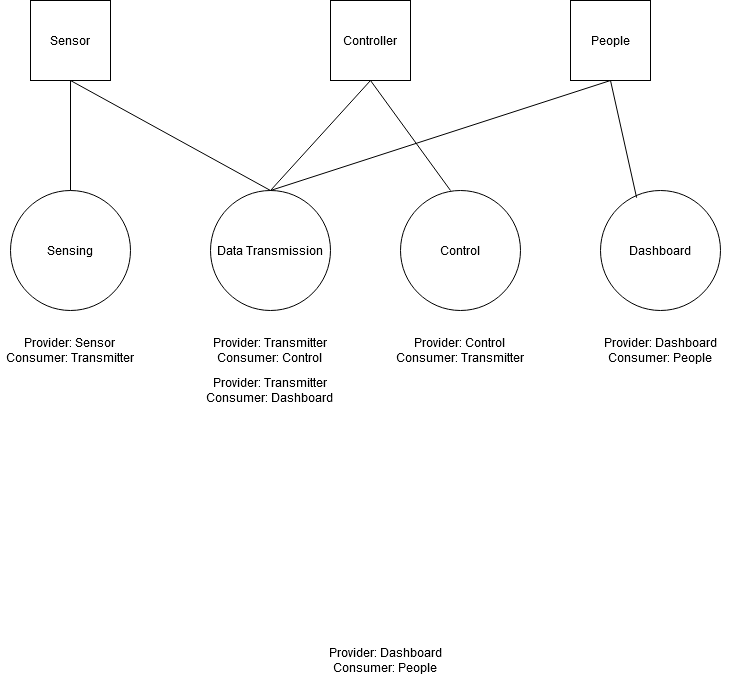

The diagram above was exported from draw.io. Its source (the exported page's mxGraphModel, read from the mxfile embedded in the PNG):
<mxGraphModel dx="1422" dy="763" grid="1" gridSize="10" guides="1" tooltips="1" connect="1" arrows="1" fold="1" page="1" pageScale="1" pageWidth="1169" pageHeight="827" math="0" shadow="0">
  <root>
    <mxCell id="0" />
    <mxCell id="1" parent="0" />
    <mxCell id="fRcJdvx2MowhdmB-VPdh-1" value="Sensing" style="ellipse;whiteSpace=wrap;html=1;aspect=fixed;" vertex="1" parent="1">
      <mxGeometry x="240" y="310" width="120" height="120" as="geometry" />
    </mxCell>
    <mxCell id="fRcJdvx2MowhdmB-VPdh-2" value="Control" style="ellipse;whiteSpace=wrap;html=1;aspect=fixed;" vertex="1" parent="1">
      <mxGeometry x="630" y="310" width="120" height="120" as="geometry" />
    </mxCell>
    <mxCell id="fRcJdvx2MowhdmB-VPdh-3" value="Dashboard" style="ellipse;whiteSpace=wrap;html=1;aspect=fixed;" vertex="1" parent="1">
      <mxGeometry x="830" y="310" width="120" height="120" as="geometry" />
    </mxCell>
    <mxCell id="fRcJdvx2MowhdmB-VPdh-4" value="Data Transmission" style="ellipse;whiteSpace=wrap;html=1;aspect=fixed;" vertex="1" parent="1">
      <mxGeometry x="440" y="310" width="120" height="120" as="geometry" />
    </mxCell>
    <mxCell id="fRcJdvx2MowhdmB-VPdh-5" value="&lt;div&gt;Provider: Sensor&lt;/div&gt;&lt;div&gt;Consumer: Transmitter&lt;br&gt;&lt;/div&gt;" style="text;html=1;strokeColor=none;fillColor=none;align=center;verticalAlign=middle;whiteSpace=wrap;rounded=0;" vertex="1" parent="1">
      <mxGeometry x="230" y="460" width="140" height="20" as="geometry" />
    </mxCell>
    <mxCell id="fRcJdvx2MowhdmB-VPdh-8" value="&lt;div&gt;Provider: Transmitter&lt;/div&gt;&lt;div&gt;Consumer: Control&lt;br&gt;&lt;/div&gt;" style="text;html=1;strokeColor=none;fillColor=none;align=center;verticalAlign=middle;whiteSpace=wrap;rounded=0;" vertex="1" parent="1">
      <mxGeometry x="435" y="460" width="130" height="20" as="geometry" />
    </mxCell>
    <mxCell id="fRcJdvx2MowhdmB-VPdh-12" value="&lt;div&gt;Provider: Control&lt;/div&gt;&lt;div&gt;Consumer: Transmitter&lt;br&gt;&lt;/div&gt;" style="text;html=1;strokeColor=none;fillColor=none;align=center;verticalAlign=middle;whiteSpace=wrap;rounded=0;" vertex="1" parent="1">
      <mxGeometry x="615" y="460" width="150" height="20" as="geometry" />
    </mxCell>
    <mxCell id="fRcJdvx2MowhdmB-VPdh-15" value="&lt;div&gt;Provider: Dashboard&lt;/div&gt;&lt;div&gt;Consumer: People&lt;br&gt;&lt;/div&gt;" style="text;html=1;strokeColor=none;fillColor=none;align=center;verticalAlign=middle;whiteSpace=wrap;rounded=0;" vertex="1" parent="1">
      <mxGeometry x="540" y="770" width="150" height="20" as="geometry" />
    </mxCell>
    <mxCell id="fRcJdvx2MowhdmB-VPdh-16" value="&lt;div&gt;Provider: Dashboard&lt;/div&gt;&lt;div&gt;Consumer: People&lt;br&gt;&lt;/div&gt;" style="text;html=1;strokeColor=none;fillColor=none;align=center;verticalAlign=middle;whiteSpace=wrap;rounded=0;" vertex="1" parent="1">
      <mxGeometry x="815" y="460" width="150" height="20" as="geometry" />
    </mxCell>
    <mxCell id="fRcJdvx2MowhdmB-VPdh-17" value="Controller" style="whiteSpace=wrap;html=1;aspect=fixed;" vertex="1" parent="1">
      <mxGeometry x="560" y="120" width="80" height="80" as="geometry" />
    </mxCell>
    <mxCell id="fRcJdvx2MowhdmB-VPdh-18" value="Sensor" style="whiteSpace=wrap;html=1;aspect=fixed;" vertex="1" parent="1">
      <mxGeometry x="260" y="120" width="80" height="80" as="geometry" />
    </mxCell>
    <mxCell id="fRcJdvx2MowhdmB-VPdh-20" value="People" style="whiteSpace=wrap;html=1;aspect=fixed;" vertex="1" parent="1">
      <mxGeometry x="800" y="120" width="80" height="80" as="geometry" />
    </mxCell>
    <mxCell id="fRcJdvx2MowhdmB-VPdh-23" value="" style="endArrow=none;html=1;entryX=0.5;entryY=1;entryDx=0;entryDy=0;exitX=0.5;exitY=0;exitDx=0;exitDy=0;" edge="1" parent="1" source="fRcJdvx2MowhdmB-VPdh-4" target="fRcJdvx2MowhdmB-VPdh-18">
      <mxGeometry width="50" height="50" relative="1" as="geometry">
        <mxPoint x="780" y="410" as="sourcePoint" />
        <mxPoint x="830" y="360" as="targetPoint" />
      </mxGeometry>
    </mxCell>
    <mxCell id="fRcJdvx2MowhdmB-VPdh-24" value="" style="endArrow=none;html=1;entryX=0.5;entryY=1;entryDx=0;entryDy=0;exitX=0.5;exitY=0;exitDx=0;exitDy=0;" edge="1" parent="1" source="fRcJdvx2MowhdmB-VPdh-1" target="fRcJdvx2MowhdmB-VPdh-18">
      <mxGeometry width="50" height="50" relative="1" as="geometry">
        <mxPoint x="780" y="410" as="sourcePoint" />
        <mxPoint x="830" y="360" as="targetPoint" />
      </mxGeometry>
    </mxCell>
    <mxCell id="fRcJdvx2MowhdmB-VPdh-25" value="" style="endArrow=none;html=1;entryX=0.5;entryY=1;entryDx=0;entryDy=0;exitX=0.5;exitY=0;exitDx=0;exitDy=0;" edge="1" parent="1" source="fRcJdvx2MowhdmB-VPdh-4" target="fRcJdvx2MowhdmB-VPdh-17">
      <mxGeometry width="50" height="50" relative="1" as="geometry">
        <mxPoint x="780" y="410" as="sourcePoint" />
        <mxPoint x="830" y="360" as="targetPoint" />
      </mxGeometry>
    </mxCell>
    <mxCell id="fRcJdvx2MowhdmB-VPdh-26" value="" style="endArrow=none;html=1;entryX=0.5;entryY=1;entryDx=0;entryDy=0;" edge="1" parent="1" target="fRcJdvx2MowhdmB-VPdh-17">
      <mxGeometry width="50" height="50" relative="1" as="geometry">
        <mxPoint x="680" y="310" as="sourcePoint" />
        <mxPoint x="830" y="360" as="targetPoint" />
      </mxGeometry>
    </mxCell>
    <mxCell id="fRcJdvx2MowhdmB-VPdh-27" value="" style="endArrow=none;html=1;exitX=0.5;exitY=0;exitDx=0;exitDy=0;entryX=0.5;entryY=1;entryDx=0;entryDy=0;" edge="1" parent="1" source="fRcJdvx2MowhdmB-VPdh-4" target="fRcJdvx2MowhdmB-VPdh-20">
      <mxGeometry width="50" height="50" relative="1" as="geometry">
        <mxPoint x="780" y="410" as="sourcePoint" />
        <mxPoint x="830" y="210" as="targetPoint" />
      </mxGeometry>
    </mxCell>
    <mxCell id="fRcJdvx2MowhdmB-VPdh-28" value="" style="endArrow=none;html=1;entryX=0.5;entryY=1;entryDx=0;entryDy=0;exitX=0.301;exitY=0.06;exitDx=0;exitDy=0;exitPerimeter=0;" edge="1" parent="1" source="fRcJdvx2MowhdmB-VPdh-3" target="fRcJdvx2MowhdmB-VPdh-20">
      <mxGeometry width="50" height="50" relative="1" as="geometry">
        <mxPoint x="780" y="410" as="sourcePoint" />
        <mxPoint x="830" y="360" as="targetPoint" />
      </mxGeometry>
    </mxCell>
    <mxCell id="fRcJdvx2MowhdmB-VPdh-32" value="&lt;div&gt;Provider: Transmitter&lt;/div&gt;&lt;div&gt;Consumer: Dashboard&lt;br&gt;&lt;/div&gt;" style="text;html=1;strokeColor=none;fillColor=none;align=center;verticalAlign=middle;whiteSpace=wrap;rounded=0;" vertex="1" parent="1">
      <mxGeometry x="425" y="500" width="150" height="20" as="geometry" />
    </mxCell>
  </root>
</mxGraphModel>